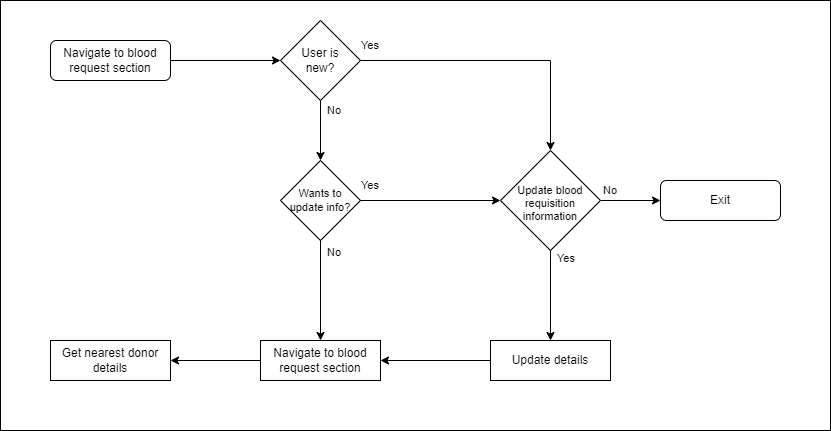

The diagram above was exported from draw.io. Its source (the exported page's mxGraphModel, read from the mxfile embedded in the PNG):
<mxGraphModel dx="1050" dy="541" grid="1" gridSize="10" guides="1" tooltips="1" connect="1" arrows="1" fold="1" page="1" pageScale="1" pageWidth="827" pageHeight="1169" math="0" shadow="0">
  <root>
    <mxCell id="WIyWlLk6GJQsqaUBKTNV-0" />
    <mxCell id="WIyWlLk6GJQsqaUBKTNV-1" parent="WIyWlLk6GJQsqaUBKTNV-0" />
    <mxCell id="kNGAXzCrag6M9BXy7aPY-8" value="" style="edgeStyle=orthogonalEdgeStyle;rounded=0;orthogonalLoop=1;jettySize=auto;html=1;fontSize=11;" edge="1" parent="WIyWlLk6GJQsqaUBKTNV-1" source="kNGAXzCrag6M9BXy7aPY-0" target="kNGAXzCrag6M9BXy7aPY-1">
      <mxGeometry relative="1" as="geometry" />
    </mxCell>
    <mxCell id="kNGAXzCrag6M9BXy7aPY-0" value="Navigate to blood request section" style="rounded=1;whiteSpace=wrap;html=1;fontSize=12;glass=0;strokeWidth=1;shadow=0;" vertex="1" parent="WIyWlLk6GJQsqaUBKTNV-1">
      <mxGeometry x="50" y="80" width="120" height="40" as="geometry" />
    </mxCell>
    <mxCell id="kNGAXzCrag6M9BXy7aPY-9" value="" style="edgeStyle=orthogonalEdgeStyle;rounded=0;orthogonalLoop=1;jettySize=auto;html=1;fontSize=11;" edge="1" parent="WIyWlLk6GJQsqaUBKTNV-1" source="kNGAXzCrag6M9BXy7aPY-1" target="kNGAXzCrag6M9BXy7aPY-3">
      <mxGeometry relative="1" as="geometry" />
    </mxCell>
    <mxCell id="kNGAXzCrag6M9BXy7aPY-1" value="User is &lt;br&gt;new?" style="rhombus;whiteSpace=wrap;html=1;spacingLeft=0;" vertex="1" parent="WIyWlLk6GJQsqaUBKTNV-1">
      <mxGeometry x="280" y="60" width="80" height="80" as="geometry" />
    </mxCell>
    <mxCell id="kNGAXzCrag6M9BXy7aPY-27" style="edgeStyle=orthogonalEdgeStyle;rounded=0;orthogonalLoop=1;jettySize=auto;html=1;entryX=0.5;entryY=0;entryDx=0;entryDy=0;fontSize=11;" edge="1" parent="WIyWlLk6GJQsqaUBKTNV-1" source="kNGAXzCrag6M9BXy7aPY-2" target="kNGAXzCrag6M9BXy7aPY-26">
      <mxGeometry relative="1" as="geometry" />
    </mxCell>
    <mxCell id="kNGAXzCrag6M9BXy7aPY-33" value="" style="edgeStyle=orthogonalEdgeStyle;rounded=0;orthogonalLoop=1;jettySize=auto;html=1;fontSize=11;" edge="1" parent="WIyWlLk6GJQsqaUBKTNV-1" source="kNGAXzCrag6M9BXy7aPY-2" target="kNGAXzCrag6M9BXy7aPY-32">
      <mxGeometry relative="1" as="geometry" />
    </mxCell>
    <mxCell id="kNGAXzCrag6M9BXy7aPY-2" value="Update&amp;nbsp;blood requisition information" style="rhombus;whiteSpace=wrap;html=1;spacingLeft=0;fontSize=11;spacing=17;spacingTop=6;" vertex="1" parent="WIyWlLk6GJQsqaUBKTNV-1">
      <mxGeometry x="500" y="190" width="100" height="100" as="geometry" />
    </mxCell>
    <mxCell id="kNGAXzCrag6M9BXy7aPY-3" value="Wants to update info?" style="rhombus;whiteSpace=wrap;html=1;spacingLeft=0;fontSize=11;" vertex="1" parent="WIyWlLk6GJQsqaUBKTNV-1">
      <mxGeometry x="280" y="200" width="80" height="80" as="geometry" />
    </mxCell>
    <mxCell id="kNGAXzCrag6M9BXy7aPY-25" value="" style="edgeStyle=orthogonalEdgeStyle;rounded=0;orthogonalLoop=1;jettySize=auto;html=1;fontSize=11;" edge="1" parent="WIyWlLk6GJQsqaUBKTNV-1" source="kNGAXzCrag6M9BXy7aPY-4" target="kNGAXzCrag6M9BXy7aPY-6">
      <mxGeometry relative="1" as="geometry" />
    </mxCell>
    <mxCell id="kNGAXzCrag6M9BXy7aPY-4" value="Navigate to blood request section" style="rounded=1;whiteSpace=wrap;html=1;fontSize=12;glass=0;strokeWidth=1;shadow=0;arcSize=0;" vertex="1" parent="WIyWlLk6GJQsqaUBKTNV-1">
      <mxGeometry x="260" y="380" width="120" height="40" as="geometry" />
    </mxCell>
    <mxCell id="kNGAXzCrag6M9BXy7aPY-6" value="Get nearest donor details" style="rounded=1;whiteSpace=wrap;html=1;fontSize=12;glass=0;strokeWidth=1;shadow=0;arcSize=0;" vertex="1" parent="WIyWlLk6GJQsqaUBKTNV-1">
      <mxGeometry x="50" y="380" width="120" height="40" as="geometry" />
    </mxCell>
    <mxCell id="kNGAXzCrag6M9BXy7aPY-11" value="" style="endArrow=classic;html=1;rounded=0;fontSize=11;entryX=0;entryY=0.5;entryDx=0;entryDy=0;exitX=1;exitY=0.5;exitDx=0;exitDy=0;" edge="1" parent="WIyWlLk6GJQsqaUBKTNV-1" source="kNGAXzCrag6M9BXy7aPY-3" target="kNGAXzCrag6M9BXy7aPY-2">
      <mxGeometry width="50" height="50" relative="1" as="geometry">
        <mxPoint x="370" y="240" as="sourcePoint" />
        <mxPoint x="420" y="190" as="targetPoint" />
      </mxGeometry>
    </mxCell>
    <mxCell id="kNGAXzCrag6M9BXy7aPY-15" value="" style="endArrow=classic;html=1;rounded=0;fontSize=11;entryX=0.5;entryY=0;entryDx=0;entryDy=0;" edge="1" parent="WIyWlLk6GJQsqaUBKTNV-1" target="kNGAXzCrag6M9BXy7aPY-4">
      <mxGeometry width="50" height="50" relative="1" as="geometry">
        <mxPoint x="320" y="280" as="sourcePoint" />
        <mxPoint x="600" y="280" as="targetPoint" />
      </mxGeometry>
    </mxCell>
    <mxCell id="kNGAXzCrag6M9BXy7aPY-18" value="" style="endArrow=classic;html=1;rounded=0;fontSize=11;entryX=0.5;entryY=0;entryDx=0;entryDy=0;" edge="1" parent="WIyWlLk6GJQsqaUBKTNV-1" target="kNGAXzCrag6M9BXy7aPY-2">
      <mxGeometry width="50" height="50" relative="1" as="geometry">
        <mxPoint x="550" y="100" as="sourcePoint" />
        <mxPoint x="650" y="50" as="targetPoint" />
      </mxGeometry>
    </mxCell>
    <mxCell id="kNGAXzCrag6M9BXy7aPY-19" value="" style="endArrow=none;html=1;rounded=0;fontSize=11;" edge="1" parent="WIyWlLk6GJQsqaUBKTNV-1">
      <mxGeometry width="50" height="50" relative="1" as="geometry">
        <mxPoint x="360" y="100" as="sourcePoint" />
        <mxPoint x="550" y="100" as="targetPoint" />
      </mxGeometry>
    </mxCell>
    <mxCell id="kNGAXzCrag6M9BXy7aPY-20" value="Yes" style="text;html=1;strokeColor=none;fillColor=none;align=center;verticalAlign=middle;whiteSpace=wrap;rounded=0;fontSize=11;" vertex="1" parent="WIyWlLk6GJQsqaUBKTNV-1">
      <mxGeometry x="340" y="70" width="60" height="30" as="geometry" />
    </mxCell>
    <mxCell id="kNGAXzCrag6M9BXy7aPY-21" value="No" style="text;html=1;strokeColor=none;fillColor=none;align=center;verticalAlign=middle;whiteSpace=wrap;rounded=0;fontSize=11;" vertex="1" parent="WIyWlLk6GJQsqaUBKTNV-1">
      <mxGeometry x="304" y="135" width="60" height="30" as="geometry" />
    </mxCell>
    <mxCell id="kNGAXzCrag6M9BXy7aPY-22" value="No" style="text;html=1;strokeColor=none;fillColor=none;align=center;verticalAlign=middle;whiteSpace=wrap;rounded=0;fontSize=11;" vertex="1" parent="WIyWlLk6GJQsqaUBKTNV-1">
      <mxGeometry x="304" y="277" width="60" height="30" as="geometry" />
    </mxCell>
    <mxCell id="kNGAXzCrag6M9BXy7aPY-23" value="Yes" style="text;html=1;strokeColor=none;fillColor=none;align=center;verticalAlign=middle;whiteSpace=wrap;rounded=0;fontSize=11;" vertex="1" parent="WIyWlLk6GJQsqaUBKTNV-1">
      <mxGeometry x="340" y="210" width="60" height="30" as="geometry" />
    </mxCell>
    <mxCell id="kNGAXzCrag6M9BXy7aPY-28" style="edgeStyle=orthogonalEdgeStyle;rounded=0;orthogonalLoop=1;jettySize=auto;html=1;entryX=1;entryY=0.5;entryDx=0;entryDy=0;fontSize=11;" edge="1" parent="WIyWlLk6GJQsqaUBKTNV-1" source="kNGAXzCrag6M9BXy7aPY-26" target="kNGAXzCrag6M9BXy7aPY-4">
      <mxGeometry relative="1" as="geometry" />
    </mxCell>
    <mxCell id="kNGAXzCrag6M9BXy7aPY-26" value="Update details" style="rounded=1;whiteSpace=wrap;html=1;fontSize=12;glass=0;strokeWidth=1;shadow=0;arcSize=0;" vertex="1" parent="WIyWlLk6GJQsqaUBKTNV-1">
      <mxGeometry x="490" y="380" width="120" height="40" as="geometry" />
    </mxCell>
    <mxCell id="kNGAXzCrag6M9BXy7aPY-29" value="Yes" style="text;html=1;strokeColor=none;fillColor=none;align=center;verticalAlign=middle;whiteSpace=wrap;rounded=0;fontSize=11;" vertex="1" parent="WIyWlLk6GJQsqaUBKTNV-1">
      <mxGeometry x="536" y="283" width="60" height="30" as="geometry" />
    </mxCell>
    <mxCell id="kNGAXzCrag6M9BXy7aPY-32" value="Exit" style="rounded=1;whiteSpace=wrap;html=1;fontSize=12;glass=0;strokeWidth=1;shadow=0;" vertex="1" parent="WIyWlLk6GJQsqaUBKTNV-1">
      <mxGeometry x="660" y="220" width="120" height="40" as="geometry" />
    </mxCell>
    <mxCell id="kNGAXzCrag6M9BXy7aPY-35" value="No" style="text;html=1;strokeColor=none;fillColor=none;align=center;verticalAlign=middle;whiteSpace=wrap;rounded=0;fontSize=11;" vertex="1" parent="WIyWlLk6GJQsqaUBKTNV-1">
      <mxGeometry x="580" y="215" width="60" height="30" as="geometry" />
    </mxCell>
    <mxCell id="kNGAXzCrag6M9BXy7aPY-37" value="" style="rounded=0;whiteSpace=wrap;html=1;fontSize=11;fillColor=none;" vertex="1" parent="WIyWlLk6GJQsqaUBKTNV-1">
      <mxGeometry y="40" width="830" height="430" as="geometry" />
    </mxCell>
  </root>
</mxGraphModel>